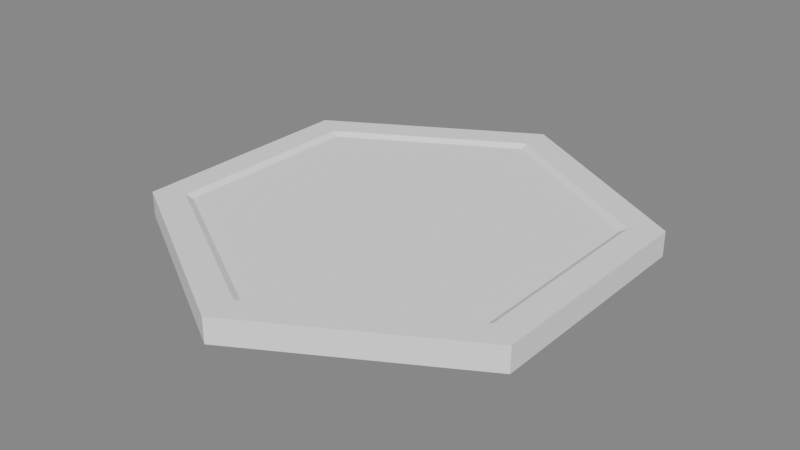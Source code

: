 # Source: Floor.blend  (saved by Blender 2.93.21; exported with 4.5.12 LTS)
import bpy
from mathutils import Matrix  # noqa: F401  (used for matrix-valued properties, if any)

bpy.ops.wm.read_factory_settings(use_empty=True)
scene = bpy.context.scene
scene.name = 'Scene'

# ---- collections
col_collection = bpy.data.collections.new('Collection'); scene.collection.children.link(col_collection)

# ---- world
world_world = bpy.data.worlds.new('World'); scene.world = world_world
world_world.use_nodes = True; world_world.node_tree.nodes.clear()
_N = world_world.node_tree.nodes; _L = world_world.node_tree.links
n0 = _N.new('ShaderNodeOutputWorld'); n0.name = 'World Output'; n0.location = (300, 300)
n1 = _N.new('ShaderNodeBackground'); n1.name = 'Background'; n1.location = (10, 300)
n1.inputs[0].default_value = (0.214, 0.214, 0.214, 1.0)
_L.new(n1.outputs[0], n0.inputs[0])
n0.is_active_output = True
world_world.color = (0.05088, 0.05088, 0.05088)
world_world.use_sun_shadow = False
world_world.sun_shadow_jitter_overblur = 0.0

# ---- meshes
me_circle_002 = bpy.data.meshes.new('Circle.002')
me_circle_002.from_pydata([(-7.696, 4.443, 0.0), (-7.696, -4.443, 0.0), (7.348e-07, -8.887, 0.0), (7.696, -4.443, 0.0), (7.696, 4.443, 0.0), (-6.403, 3.697, -0.1425), (-6.78e-08, 7.394, -0.1425), (-6.403, -3.697, -0.1425), (5.853e-07, -7.394, -0.1425), (6.403, -3.697, -0.1425), (6.403, 3.697, -0.1425), (-6.635, 3.83, 0.0), (-6.321e-08, 7.661, 0.0), (-6.635, -3.83, 0.0), (6.082e-07, -7.661, 0.0), (6.635, -3.83, 0.0), (6.635, 3.83, 0.0), (-9.272e-08, 8.887, 0.0), (-6.635, 3.83, -0.9434), (-6.321e-08, 7.661, -0.9434), (-6.635, -3.83, -0.9434), (6.082e-07, -7.661, -0.9434), (6.635, -3.83, -0.9434), (6.635, 3.83, -0.9434), (-7.696, -4.443, -0.9434), (-7.696, 4.443, -0.9434), (7.348e-07, -8.887, -0.9434), (7.696, -4.443, -0.9434), (7.696, 4.443, -0.9434), (-6.403, 3.697, -1.086), (-6.78e-08, 7.394, -1.086), (-6.403, -3.697, -1.086), (5.853e-07, -7.394, -1.086), (6.403, -3.697, -1.086), (6.403, 3.697, -1.086), (-9.272e-08, 8.887, -0.9434)], [], [(5, 7, 8, 9, 10, 6), (11, 12, 17, 0), (13, 11, 0, 1), (14, 13, 1, 2), (15, 14, 2, 3), (16, 15, 3, 4), (12, 16, 4, 17), (5, 6, 12, 11), (7, 5, 11, 13), (8, 7, 13, 14), (9, 8, 14, 15), (10, 9, 15, 16), (6, 10, 16, 12), (29, 30, 34, 33, 32, 31), (18, 25, 35, 19), (20, 24, 25, 18), (21, 26, 24, 20), (22, 27, 26, 21), (23, 28, 27, 22), (19, 35, 28, 23), (29, 18, 19, 30), (31, 20, 18, 29), (32, 21, 20, 31), (33, 22, 21, 32), (34, 23, 22, 33), (30, 19, 23, 34), (2, 26, 27, 3), (4, 28, 35, 17), (0, 25, 24, 1), (3, 27, 28, 4), (1, 24, 26, 2), (17, 35, 25, 0)])
_uv = me_circle_002.uv_layers.new(name='UVMap')
_uv.uv.foreach_set('vector', [0.7067, 0.04569, 0.5107, 0.1588, 0.5107, 0.3852, 0.7067, 0.4983, 0.9027, 0.3852, 0.9027, 0.1588, 0.7067, 0.03752, 0.9098, 0.1548, 0.9422, 0.136, 0.7067, 0.0, 0.5036, 0.1548, 0.7067, 0.03752, 0.7067, 0.0, 0.4711, 0.136, 0.5036, 0.3892, 0.5036, 0.1548, 0.4711, 0.136, 0.4711, 0.408, 0.7067, 0.5065, 0.5036, 0.3892, 0.4711, 0.408, 0.7067, 0.544, 0.9098, 0.3892, 0.7067, 0.5065, 0.7067, 0.544, 0.9422, 0.408, 0.9098, 0.1548, 0.9098, 0.3892, 0.9422, 0.408, 0.9422, 0.136, 0.7067, 0.04569, 0.9027, 0.1588, 0.9098, 0.1548, 0.7067, 0.03752, 0.5107, 0.1588, 0.7067, 0.04569, 0.7067, 0.03752, 0.5036, 0.1548, 0.5107, 0.3852, 0.5107, 0.1588, 0.5036, 0.1548, 0.5036, 0.3892, 0.7067, 0.4983, 0.5107, 0.3852, 0.5036, 0.3892, 0.7067, 0.5065, 0.9027, 0.3852, 0.7067, 0.4983, 0.7067, 0.5065, 0.9098, 0.3892, 0.9027, 0.1588, 0.9027, 0.3852, 0.9098, 0.3892, 0.9098, 0.1548, 0.2356, 0.4983, 0.4316, 0.3852, 0.4316, 0.1588, 0.2356, 0.04569, 0.03957, 0.1588, 0.03957, 0.3852, 0.2356, 0.5065, 0.2356, 0.544, 0.4711, 0.408, 0.4386, 0.3892, 0.03249, 0.3892, 0.0, 0.408, 0.2356, 0.544, 0.2356, 0.5065, 0.03249, 0.1548, 0.0, 0.136, 0.0, 0.408, 0.03249, 0.3892, 0.2356, 0.03752, 0.2356, 0.0, 0.0, 0.136, 0.03249, 0.1548, 0.4386, 0.1548, 0.4711, 0.136, 0.2356, 0.0, 0.2356, 0.03752, 0.4386, 0.3892, 0.4711, 0.408, 0.4711, 0.136, 0.4386, 0.1548, 0.2356, 0.4983, 0.2356, 0.5065, 0.4386, 0.3892, 0.4316, 0.3852, 0.03957, 0.3852, 0.03249, 0.3892, 0.2356, 0.5065, 0.2356, 0.4983, 0.03957, 0.1588, 0.03249, 0.1548, 0.03249, 0.3892, 0.03957, 0.3852, 0.2356, 0.04569, 0.2356, 0.03752, 0.03249, 0.1548, 0.03957, 0.1588, 0.4316, 0.1588, 0.4386, 0.1548, 0.2356, 0.03752, 0.2356, 0.04569, 0.4316, 0.3852, 0.4386, 0.3892, 0.4386, 0.1548, 0.4316, 0.1588, 0.9711, 0.544, 1.0, 0.544, 1.0, 0.408, 0.9711, 0.408, 0.9711, 0.136, 1.0, 0.136, 1.0, 0.0, 0.9711, 0.0, 0.9422, 0.408, 0.9711, 0.408, 0.9711, 0.136, 0.9422, 0.136, 0.9711, 0.408, 1.0, 0.408, 1.0, 0.136, 0.9711, 0.136, 0.9422, 0.136, 0.9711, 0.136, 0.9711, 0.0, 0.9422, 0.0, 0.9422, 0.544, 0.9711, 0.544, 0.9711, 0.408, 0.9422, 0.408])
me_circle_002.use_remesh_fix_poles = True
me_circle_002.use_remesh_preserve_attributes = False
me_circle_002.update()

# ---- objects
ob_floor = bpy.data.objects.new('Floor', me_circle_002)

# ---- transforms, parenting, visibility, modifiers, constraints
ob_floor.location = (0.0, 0.0, 0.0)

# ---- collection membership
col_collection.objects.link(ob_floor)

# ---- scene / render settings (as saved in the file)
scene.frame_start = 1; scene.frame_end = 250; scene.frame_set(0)
scene.render.engine = 'BLENDER_EEVEE_NEXT'
scene.cycles.use_denoising = False
scene.cycles.samples = 128
scene.cycles.sampling_pattern = 'TABULATED_SOBOL'
scene.cycles.use_adaptive_sampling = False
scene.cycles.use_light_tree = False
scene.view_settings.view_transform = 'Filmic'
bpy.context.view_layer.update()

# ---- added for rendering (the .blend has no active camera and no usable light): camera, sun
cam_auto = bpy.data.cameras.new('AutoCamera')
cam_auto.lens = 50.0
cam_auto.sensor_width = 36.0
cam_auto.clip_end = 1000.0
ob_auto_camera = bpy.data.objects.new('AutoCamera', cam_auto)
scene.collection.objects.link(ob_auto_camera)
ob_auto_camera.location = (21.7769, -26.1323, 16.8786)
ob_auto_camera.rotation_euler = (1.09748, -7.21219e-08, 0.694738)
scene.camera = ob_auto_camera
light_auto_sun = bpy.data.lights.new('AutoSun', 'SUN')
light_auto_sun.energy = 3.0
light_auto_sun.angle = 0.0523599
ob_auto_sun = bpy.data.objects.new('AutoSun', light_auto_sun)
scene.collection.objects.link(ob_auto_sun)
ob_auto_sun.rotation_euler = (0.872665, 0.174533, 0.523599)
bpy.context.view_layer.update()
